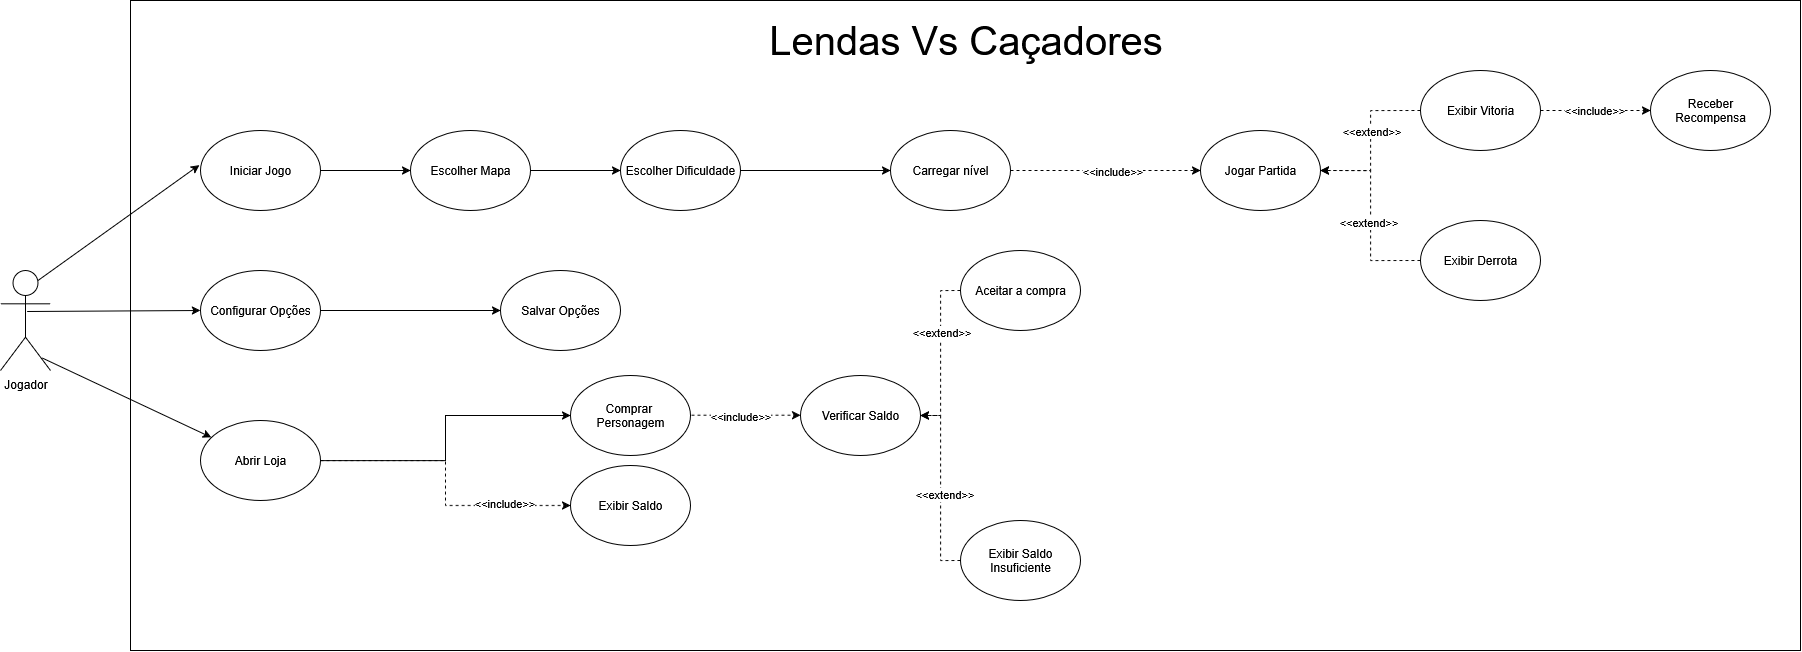

The diagram above was exported from draw.io. Its source (the exported page's mxGraphModel, read from the mxfile embedded in the PNG):
<mxGraphModel dx="3169" dy="2831" grid="1" gridSize="10" guides="1" tooltips="1" connect="1" arrows="1" fold="1" page="1" pageScale="1" pageWidth="850" pageHeight="1100" math="0" shadow="0">
  <root>
    <mxCell id="0" />
    <mxCell id="1" parent="0" />
    <mxCell id="C8-rWb_SlV1Nu1GwgD79-1" value="" style="rounded=0;whiteSpace=wrap;html=1;movable=0;resizable=0;rotatable=0;deletable=0;editable=0;locked=1;connectable=0;" vertex="1" parent="1">
      <mxGeometry x="170" y="-70" width="1670" height="650" as="geometry" />
    </mxCell>
    <mxCell id="aOBVn1HTAGunlkqXGdx--1" value="Jogador&lt;div&gt;&lt;br&gt;&lt;/div&gt;" style="shape=umlActor;verticalLabelPosition=bottom;verticalAlign=top;html=1;movable=0;resizable=0;rotatable=0;deletable=0;editable=0;locked=1;connectable=0;" vertex="1" parent="1">
      <mxGeometry x="40" y="200" width="50" height="100" as="geometry" />
    </mxCell>
    <mxCell id="rTB0DcpUbRi4cAZToD5U-13" style="edgeStyle=orthogonalEdgeStyle;rounded=0;orthogonalLoop=1;jettySize=auto;html=1;entryX=0;entryY=0.5;entryDx=0;entryDy=0;movable=0;resizable=0;rotatable=0;deletable=0;editable=0;locked=1;connectable=0;" edge="1" parent="1" source="rTB0DcpUbRi4cAZToD5U-1" target="rTB0DcpUbRi4cAZToD5U-4">
      <mxGeometry relative="1" as="geometry" />
    </mxCell>
    <mxCell id="rTB0DcpUbRi4cAZToD5U-1" value="Iniciar Jogo" style="ellipse;whiteSpace=wrap;html=1;movable=0;resizable=0;rotatable=0;deletable=0;editable=0;locked=1;connectable=0;" vertex="1" parent="1">
      <mxGeometry x="240" y="60" width="120" height="80" as="geometry" />
    </mxCell>
    <mxCell id="rTB0DcpUbRi4cAZToD5U-8" value="" style="edgeStyle=orthogonalEdgeStyle;rounded=0;orthogonalLoop=1;jettySize=auto;html=1;movable=0;resizable=0;rotatable=0;deletable=0;editable=0;locked=1;connectable=0;" edge="1" parent="1" source="rTB0DcpUbRi4cAZToD5U-2" target="rTB0DcpUbRi4cAZToD5U-6">
      <mxGeometry relative="1" as="geometry" />
    </mxCell>
    <mxCell id="rTB0DcpUbRi4cAZToD5U-2" value="Configurar Opções" style="ellipse;whiteSpace=wrap;html=1;movable=0;resizable=0;rotatable=0;deletable=0;editable=0;locked=1;connectable=0;" vertex="1" parent="1">
      <mxGeometry x="240" y="200" width="120" height="80" as="geometry" />
    </mxCell>
    <mxCell id="rTB0DcpUbRi4cAZToD5U-10" value="" style="edgeStyle=orthogonalEdgeStyle;rounded=0;orthogonalLoop=1;jettySize=auto;html=1;movable=0;resizable=0;rotatable=0;deletable=0;editable=0;locked=1;connectable=0;" edge="1" parent="1" source="rTB0DcpUbRi4cAZToD5U-3" target="rTB0DcpUbRi4cAZToD5U-9">
      <mxGeometry relative="1" as="geometry" />
    </mxCell>
    <mxCell id="rTB0DcpUbRi4cAZToD5U-12" style="edgeStyle=orthogonalEdgeStyle;rounded=0;orthogonalLoop=1;jettySize=auto;html=1;entryX=0;entryY=0.5;entryDx=0;entryDy=0;dashed=1;movable=0;resizable=0;rotatable=0;deletable=0;editable=0;locked=1;connectable=0;" edge="1" parent="1" source="rTB0DcpUbRi4cAZToD5U-3" target="rTB0DcpUbRi4cAZToD5U-11">
      <mxGeometry relative="1" as="geometry" />
    </mxCell>
    <mxCell id="PF6wHXW7BkzaJ65X0-w3-18" value="&amp;lt;&amp;lt;include&amp;gt;&amp;gt;" style="edgeLabel;html=1;align=center;verticalAlign=middle;resizable=0;points=[];movable=0;rotatable=0;deletable=0;editable=0;locked=1;connectable=0;" connectable="0" vertex="1" parent="rTB0DcpUbRi4cAZToD5U-12">
      <mxGeometry x="0.5559" y="3" relative="1" as="geometry">
        <mxPoint x="-1" as="offset" />
      </mxGeometry>
    </mxCell>
    <mxCell id="rTB0DcpUbRi4cAZToD5U-3" value="Abrir Loja" style="ellipse;whiteSpace=wrap;html=1;movable=0;resizable=0;rotatable=0;deletable=0;editable=0;locked=1;connectable=0;" vertex="1" parent="1">
      <mxGeometry x="240" y="350" width="120" height="80" as="geometry" />
    </mxCell>
    <mxCell id="rTB0DcpUbRi4cAZToD5U-14" style="edgeStyle=orthogonalEdgeStyle;rounded=0;orthogonalLoop=1;jettySize=auto;html=1;entryX=0;entryY=0.5;entryDx=0;entryDy=0;movable=0;resizable=0;rotatable=0;deletable=0;editable=0;locked=1;connectable=0;" edge="1" parent="1" source="rTB0DcpUbRi4cAZToD5U-4" target="rTB0DcpUbRi4cAZToD5U-5">
      <mxGeometry relative="1" as="geometry" />
    </mxCell>
    <mxCell id="rTB0DcpUbRi4cAZToD5U-4" value="Escolher Mapa" style="ellipse;whiteSpace=wrap;html=1;movable=0;resizable=0;rotatable=0;deletable=0;editable=0;locked=1;connectable=0;" vertex="1" parent="1">
      <mxGeometry x="450" y="60" width="120" height="80" as="geometry" />
    </mxCell>
    <mxCell id="rTB0DcpUbRi4cAZToD5U-5" value="Escolher Dificuldade" style="ellipse;whiteSpace=wrap;html=1;movable=0;resizable=0;rotatable=0;deletable=0;editable=0;locked=1;connectable=0;" vertex="1" parent="1">
      <mxGeometry x="660" y="60" width="120" height="80" as="geometry" />
    </mxCell>
    <mxCell id="rTB0DcpUbRi4cAZToD5U-6" value="Salvar Opções" style="ellipse;whiteSpace=wrap;html=1;movable=0;resizable=0;rotatable=0;deletable=0;editable=0;locked=1;connectable=0;" vertex="1" parent="1">
      <mxGeometry x="540" y="200" width="120" height="80" as="geometry" />
    </mxCell>
    <mxCell id="PF6wHXW7BkzaJ65X0-w3-15" style="edgeStyle=orthogonalEdgeStyle;rounded=0;orthogonalLoop=1;jettySize=auto;html=1;exitX=1;exitY=0.5;exitDx=0;exitDy=0;entryX=0;entryY=0.5;entryDx=0;entryDy=0;dashed=1;movable=0;resizable=0;rotatable=0;deletable=0;editable=0;locked=1;connectable=0;" edge="1" parent="1">
      <mxGeometry relative="1" as="geometry">
        <mxPoint x="731" y="344.6599999999998" as="sourcePoint" />
        <mxPoint x="839.9999999999948" y="344.66" as="targetPoint" />
      </mxGeometry>
    </mxCell>
    <mxCell id="PF6wHXW7BkzaJ65X0-w3-32" value="&amp;lt;&amp;lt;include&amp;gt;&amp;gt;" style="edgeLabel;html=1;align=center;verticalAlign=middle;resizable=0;points=[];movable=0;rotatable=0;deletable=0;editable=0;locked=1;connectable=0;" connectable="0" vertex="1" parent="PF6wHXW7BkzaJ65X0-w3-15">
      <mxGeometry x="-0.2158" y="-4" relative="1" as="geometry">
        <mxPoint x="6" y="-4" as="offset" />
      </mxGeometry>
    </mxCell>
    <mxCell id="rTB0DcpUbRi4cAZToD5U-9" value="Comprar&amp;nbsp;&lt;div&gt;Personagem&lt;/div&gt;" style="ellipse;whiteSpace=wrap;html=1;movable=0;resizable=0;rotatable=0;deletable=0;editable=0;locked=1;connectable=0;" vertex="1" parent="1">
      <mxGeometry x="610" y="305" width="120" height="80" as="geometry" />
    </mxCell>
    <mxCell id="rTB0DcpUbRi4cAZToD5U-11" value="Exibir Saldo" style="ellipse;whiteSpace=wrap;html=1;movable=0;resizable=0;rotatable=0;deletable=0;editable=0;locked=1;connectable=0;" vertex="1" parent="1">
      <mxGeometry x="610" y="395" width="120" height="80" as="geometry" />
    </mxCell>
    <mxCell id="Dc4VXmLES3z1JQvHIyyk-5" value="Jogar Partida" style="ellipse;whiteSpace=wrap;html=1;movable=0;resizable=0;rotatable=0;deletable=0;editable=0;locked=1;connectable=0;" vertex="1" parent="1">
      <mxGeometry x="1240" y="60" width="120" height="80" as="geometry" />
    </mxCell>
    <mxCell id="C8-rWb_SlV1Nu1GwgD79-2" style="edgeStyle=orthogonalEdgeStyle;rounded=0;orthogonalLoop=1;jettySize=auto;html=1;exitX=1;exitY=0.5;exitDx=0;exitDy=0;dashed=1;movable=0;resizable=0;rotatable=0;deletable=0;editable=0;locked=1;connectable=0;" edge="1" parent="1" source="Dc4VXmLES3z1JQvHIyyk-6" target="Dc4VXmLES3z1JQvHIyyk-5">
      <mxGeometry relative="1" as="geometry" />
    </mxCell>
    <mxCell id="C8-rWb_SlV1Nu1GwgD79-3" value="&amp;lt;&amp;lt;include&amp;gt;&amp;gt;" style="edgeLabel;html=1;align=center;verticalAlign=middle;resizable=0;points=[];movable=0;rotatable=0;deletable=0;editable=0;locked=1;connectable=0;" connectable="0" vertex="1" parent="C8-rWb_SlV1Nu1GwgD79-2">
      <mxGeometry x="0.21" y="-3" relative="1" as="geometry">
        <mxPoint x="-15" y="-3" as="offset" />
      </mxGeometry>
    </mxCell>
    <mxCell id="Dc4VXmLES3z1JQvHIyyk-6" value="Carregar nível" style="ellipse;whiteSpace=wrap;html=1;movable=0;resizable=0;rotatable=0;deletable=0;editable=0;locked=1;connectable=0;" vertex="1" parent="1">
      <mxGeometry x="930" y="60" width="120" height="80" as="geometry" />
    </mxCell>
    <mxCell id="Dc4VXmLES3z1JQvHIyyk-7" value="" style="endArrow=classic;html=1;rounded=0;entryX=0;entryY=0.5;entryDx=0;entryDy=0;movable=0;resizable=0;rotatable=0;deletable=0;editable=0;locked=1;connectable=0;" edge="1" parent="1" target="Dc4VXmLES3z1JQvHIyyk-6">
      <mxGeometry width="50" height="50" relative="1" as="geometry">
        <mxPoint x="780" y="100" as="sourcePoint" />
        <mxPoint x="780" y="50" as="targetPoint" />
      </mxGeometry>
    </mxCell>
    <mxCell id="Dc4VXmLES3z1JQvHIyyk-10" value="" style="endArrow=classic;html=1;rounded=0;entryX=-0.01;entryY=0.431;entryDx=0;entryDy=0;entryPerimeter=0;exitX=0.75;exitY=0.1;exitDx=0;exitDy=0;exitPerimeter=0;movable=0;resizable=0;rotatable=0;deletable=0;editable=0;locked=1;connectable=0;" edge="1" parent="1" source="aOBVn1HTAGunlkqXGdx--1" target="rTB0DcpUbRi4cAZToD5U-1">
      <mxGeometry width="50" height="50" relative="1" as="geometry">
        <mxPoint x="140" y="200" as="sourcePoint" />
        <mxPoint x="190" y="150" as="targetPoint" />
      </mxGeometry>
    </mxCell>
    <mxCell id="PF6wHXW7BkzaJ65X0-w3-9" style="edgeStyle=orthogonalEdgeStyle;rounded=0;orthogonalLoop=1;jettySize=auto;html=1;exitX=0;exitY=0.5;exitDx=0;exitDy=0;dashed=1;entryX=1;entryY=0.5;entryDx=0;entryDy=0;movable=0;resizable=0;rotatable=0;deletable=0;editable=0;locked=1;connectable=0;" edge="1" parent="1" source="PF6wHXW7BkzaJ65X0-w3-1" target="PF6wHXW7BkzaJ65X0-w3-14">
      <mxGeometry relative="1" as="geometry">
        <mxPoint x="1010" y="480" as="targetPoint" />
      </mxGeometry>
    </mxCell>
    <mxCell id="PF6wHXW7BkzaJ65X0-w3-11" value="&amp;lt;&amp;lt;extend&amp;gt;&amp;gt;" style="edgeLabel;html=1;align=center;verticalAlign=middle;resizable=0;points=[];movable=0;rotatable=0;deletable=0;editable=0;locked=1;connectable=0;" connectable="0" vertex="1" parent="PF6wHXW7BkzaJ65X0-w3-9">
      <mxGeometry x="-0.4556" y="5" relative="1" as="geometry">
        <mxPoint x="-5" y="16" as="offset" />
      </mxGeometry>
    </mxCell>
    <mxCell id="PF6wHXW7BkzaJ65X0-w3-1" value="Aceitar a compra" style="ellipse;whiteSpace=wrap;html=1;movable=0;resizable=0;rotatable=0;deletable=0;editable=0;locked=1;connectable=0;" vertex="1" parent="1">
      <mxGeometry x="1000" y="180" width="120" height="80" as="geometry" />
    </mxCell>
    <mxCell id="PF6wHXW7BkzaJ65X0-w3-2" value="Exibir Saldo Insuficiente" style="ellipse;whiteSpace=wrap;html=1;movable=0;resizable=0;rotatable=0;deletable=0;editable=0;locked=1;connectable=0;" vertex="1" parent="1">
      <mxGeometry x="1000" y="450" width="120" height="80" as="geometry" />
    </mxCell>
    <mxCell id="Dc4VXmLES3z1JQvHIyyk-12" value="" style="endArrow=classic;html=1;rounded=0;entryX=0;entryY=0.5;entryDx=0;entryDy=0;exitX=0.533;exitY=0.41;exitDx=0;exitDy=0;exitPerimeter=0;movable=0;resizable=0;rotatable=0;deletable=0;editable=0;locked=1;connectable=0;" edge="1" parent="1" source="aOBVn1HTAGunlkqXGdx--1" target="rTB0DcpUbRi4cAZToD5U-2">
      <mxGeometry width="50" height="50" relative="1" as="geometry">
        <mxPoint x="80" y="260" as="sourcePoint" />
        <mxPoint x="130" y="210" as="targetPoint" />
      </mxGeometry>
    </mxCell>
    <mxCell id="Dc4VXmLES3z1JQvHIyyk-13" value="" style="endArrow=classic;html=1;rounded=0;exitX=0.839;exitY=0.876;exitDx=0;exitDy=0;exitPerimeter=0;movable=0;resizable=0;rotatable=0;deletable=0;editable=0;locked=1;connectable=0;" edge="1" parent="1" source="aOBVn1HTAGunlkqXGdx--1" target="rTB0DcpUbRi4cAZToD5U-3">
      <mxGeometry width="50" height="50" relative="1" as="geometry">
        <mxPoint x="290" y="310" as="sourcePoint" />
        <mxPoint x="340" y="260" as="targetPoint" />
      </mxGeometry>
    </mxCell>
    <mxCell id="PF6wHXW7BkzaJ65X0-w3-7" style="edgeStyle=orthogonalEdgeStyle;rounded=0;orthogonalLoop=1;jettySize=auto;html=1;exitX=0;exitY=0.5;exitDx=0;exitDy=0;dashed=1;entryX=1;entryY=0.5;entryDx=0;entryDy=0;movable=0;resizable=0;rotatable=0;deletable=0;editable=0;locked=1;connectable=0;" edge="1" parent="1" source="PF6wHXW7BkzaJ65X0-w3-2" target="PF6wHXW7BkzaJ65X0-w3-14">
      <mxGeometry relative="1" as="geometry">
        <mxPoint x="1010" y="500" as="targetPoint" />
      </mxGeometry>
    </mxCell>
    <mxCell id="PF6wHXW7BkzaJ65X0-w3-8" value="&amp;lt;&amp;lt;extend&amp;gt;&amp;gt;" style="edgeLabel;html=1;align=center;verticalAlign=middle;resizable=0;points=[];movable=0;rotatable=0;deletable=0;editable=0;locked=1;connectable=0;" connectable="0" vertex="1" parent="PF6wHXW7BkzaJ65X0-w3-7">
      <mxGeometry x="-0.065" y="-3" relative="1" as="geometry">
        <mxPoint as="offset" />
      </mxGeometry>
    </mxCell>
    <mxCell id="PF6wHXW7BkzaJ65X0-w3-14" value="Verificar Saldo" style="ellipse;whiteSpace=wrap;html=1;movable=0;resizable=0;rotatable=0;deletable=0;editable=0;locked=1;connectable=0;" vertex="1" parent="1">
      <mxGeometry x="840" y="305" width="120" height="80" as="geometry" />
    </mxCell>
    <mxCell id="PF6wHXW7BkzaJ65X0-w3-33" style="edgeStyle=orthogonalEdgeStyle;rounded=0;orthogonalLoop=1;jettySize=auto;html=1;exitX=0;exitY=0.5;exitDx=0;exitDy=0;entryX=1;entryY=0.5;entryDx=0;entryDy=0;dashed=1;movable=0;resizable=0;rotatable=0;deletable=0;editable=0;locked=1;connectable=0;" edge="1" parent="1" source="PF6wHXW7BkzaJ65X0-w3-27" target="Dc4VXmLES3z1JQvHIyyk-5">
      <mxGeometry relative="1" as="geometry" />
    </mxCell>
    <mxCell id="PF6wHXW7BkzaJ65X0-w3-34" value="&amp;lt;&amp;lt;extend&amp;gt;&amp;gt;" style="edgeLabel;html=1;align=center;verticalAlign=middle;resizable=0;points=[];movable=0;rotatable=0;deletable=0;editable=0;locked=1;connectable=0;" connectable="0" vertex="1" parent="PF6wHXW7BkzaJ65X0-w3-33">
      <mxGeometry x="-0.2138" y="4" relative="1" as="geometry">
        <mxPoint x="-4" y="7" as="offset" />
      </mxGeometry>
    </mxCell>
    <mxCell id="PF6wHXW7BkzaJ65X0-w3-38" style="edgeStyle=orthogonalEdgeStyle;rounded=0;orthogonalLoop=1;jettySize=auto;html=1;exitX=1;exitY=0.5;exitDx=0;exitDy=0;entryX=0;entryY=0.5;entryDx=0;entryDy=0;dashed=1;movable=0;resizable=0;rotatable=0;deletable=0;editable=0;locked=1;connectable=0;" edge="1" parent="1" source="PF6wHXW7BkzaJ65X0-w3-27" target="PF6wHXW7BkzaJ65X0-w3-37">
      <mxGeometry relative="1" as="geometry" />
    </mxCell>
    <mxCell id="PF6wHXW7BkzaJ65X0-w3-39" value="&amp;lt;&amp;lt;include&amp;gt;&amp;gt;" style="edgeLabel;html=1;align=center;verticalAlign=middle;resizable=0;points=[];movable=0;rotatable=0;deletable=0;editable=0;locked=1;connectable=0;" connectable="0" vertex="1" parent="PF6wHXW7BkzaJ65X0-w3-38">
      <mxGeometry x="-0.4534" y="1" relative="1" as="geometry">
        <mxPoint x="22" as="offset" />
      </mxGeometry>
    </mxCell>
    <mxCell id="PF6wHXW7BkzaJ65X0-w3-27" value="Exibir Vitoria" style="ellipse;whiteSpace=wrap;html=1;movable=0;resizable=0;rotatable=0;deletable=0;editable=0;locked=1;connectable=0;" vertex="1" parent="1">
      <mxGeometry x="1460" width="120" height="80" as="geometry" />
    </mxCell>
    <mxCell id="PF6wHXW7BkzaJ65X0-w3-30" style="edgeStyle=orthogonalEdgeStyle;rounded=0;orthogonalLoop=1;jettySize=auto;html=1;exitX=0;exitY=0.5;exitDx=0;exitDy=0;entryX=1;entryY=0.5;entryDx=0;entryDy=0;dashed=1;movable=0;resizable=0;rotatable=0;deletable=0;editable=0;locked=1;connectable=0;" edge="1" parent="1" source="PF6wHXW7BkzaJ65X0-w3-28" target="Dc4VXmLES3z1JQvHIyyk-5">
      <mxGeometry relative="1" as="geometry">
        <mxPoint x="1370" y="170" as="targetPoint" />
      </mxGeometry>
    </mxCell>
    <mxCell id="PF6wHXW7BkzaJ65X0-w3-35" value="&amp;lt;&amp;lt;extend&amp;gt;&amp;gt;" style="edgeLabel;html=1;align=center;verticalAlign=middle;resizable=0;points=[];movable=0;rotatable=0;deletable=0;editable=0;locked=1;connectable=0;" connectable="0" vertex="1" parent="PF6wHXW7BkzaJ65X0-w3-30">
      <mxGeometry x="-0.1729" y="3" relative="1" as="geometry">
        <mxPoint y="-11" as="offset" />
      </mxGeometry>
    </mxCell>
    <mxCell id="PF6wHXW7BkzaJ65X0-w3-28" value="Exibir Derrota" style="ellipse;whiteSpace=wrap;html=1;movable=0;resizable=0;rotatable=0;deletable=0;editable=0;locked=1;connectable=0;" vertex="1" parent="1">
      <mxGeometry x="1460" y="150" width="120" height="80" as="geometry" />
    </mxCell>
    <mxCell id="PF6wHXW7BkzaJ65X0-w3-37" value="Receber Recompensa" style="ellipse;whiteSpace=wrap;html=1;movable=0;resizable=0;rotatable=0;deletable=0;editable=0;locked=1;connectable=0;" vertex="1" parent="1">
      <mxGeometry x="1690" width="120" height="80" as="geometry" />
    </mxCell>
    <mxCell id="rTB0DcpUbRi4cAZToD5U-15" value="&lt;font style=&quot;font-size: 40px;&quot;&gt;Lendas Vs Caçadores&lt;/font&gt;" style="text;html=1;align=center;verticalAlign=middle;resizable=0;points=[];autosize=1;strokeColor=none;fillColor=none;" vertex="1" parent="1">
      <mxGeometry x="795" y="-60" width="420" height="60" as="geometry" />
    </mxCell>
  </root>
</mxGraphModel>